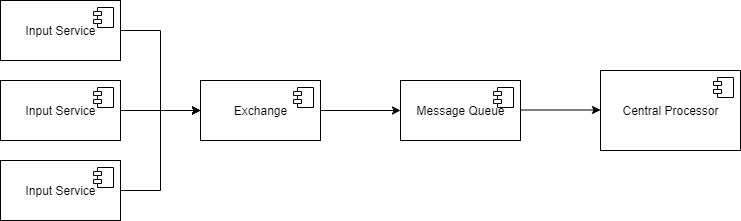

The diagram above was exported from draw.io. Its source (the exported page's mxGraphModel, read from the mxfile embedded in the PNG):
<mxGraphModel dx="1038" dy="580" grid="1" gridSize="10" guides="1" tooltips="1" connect="1" arrows="1" fold="1" page="1" pageScale="1" pageWidth="827" pageHeight="1169" math="0" shadow="0">
  <root>
    <mxCell id="0" />
    <mxCell id="1" parent="0" />
    <mxCell id="uU5Hvarb0Qnob3BqCYvF-21" style="edgeStyle=orthogonalEdgeStyle;rounded=0;orthogonalLoop=1;jettySize=auto;html=1;exitX=1;exitY=0.5;exitDx=0;exitDy=0;entryX=0;entryY=0.5;entryDx=0;entryDy=0;" edge="1" parent="1" source="uU5Hvarb0Qnob3BqCYvF-4" target="uU5Hvarb0Qnob3BqCYvF-18">
      <mxGeometry relative="1" as="geometry" />
    </mxCell>
    <mxCell id="uU5Hvarb0Qnob3BqCYvF-4" value="Input Service" style="html=1;dropTarget=0;" vertex="1" parent="1">
      <mxGeometry x="40" y="160" width="120" height="60" as="geometry" />
    </mxCell>
    <mxCell id="uU5Hvarb0Qnob3BqCYvF-5" value="" style="shape=module;jettyWidth=8;jettyHeight=4;" vertex="1" parent="uU5Hvarb0Qnob3BqCYvF-4">
      <mxGeometry x="1" width="20" height="20" relative="1" as="geometry">
        <mxPoint x="-27" y="7" as="offset" />
      </mxGeometry>
    </mxCell>
    <mxCell id="uU5Hvarb0Qnob3BqCYvF-8" value="Message Queue" style="html=1;dropTarget=0;" vertex="1" parent="1">
      <mxGeometry x="440" y="240" width="120" height="60" as="geometry" />
    </mxCell>
    <mxCell id="uU5Hvarb0Qnob3BqCYvF-9" value="" style="shape=module;jettyWidth=8;jettyHeight=4;" vertex="1" parent="uU5Hvarb0Qnob3BqCYvF-8">
      <mxGeometry x="1" width="20" height="20" relative="1" as="geometry">
        <mxPoint x="-27" y="7" as="offset" />
      </mxGeometry>
    </mxCell>
    <mxCell id="uU5Hvarb0Qnob3BqCYvF-10" value="Central Processor" style="html=1;dropTarget=0;" vertex="1" parent="1">
      <mxGeometry x="640" y="230" width="140" height="80" as="geometry" />
    </mxCell>
    <mxCell id="uU5Hvarb0Qnob3BqCYvF-11" value="" style="shape=module;jettyWidth=8;jettyHeight=4;" vertex="1" parent="uU5Hvarb0Qnob3BqCYvF-10">
      <mxGeometry x="1" width="20" height="20" relative="1" as="geometry">
        <mxPoint x="-27" y="7" as="offset" />
      </mxGeometry>
    </mxCell>
    <mxCell id="uU5Hvarb0Qnob3BqCYvF-23" style="edgeStyle=orthogonalEdgeStyle;rounded=0;orthogonalLoop=1;jettySize=auto;html=1;exitX=1;exitY=0.5;exitDx=0;exitDy=0;entryX=0;entryY=0.5;entryDx=0;entryDy=0;" edge="1" parent="1" source="uU5Hvarb0Qnob3BqCYvF-12" target="uU5Hvarb0Qnob3BqCYvF-18">
      <mxGeometry relative="1" as="geometry" />
    </mxCell>
    <mxCell id="uU5Hvarb0Qnob3BqCYvF-12" value="Input Service" style="html=1;dropTarget=0;" vertex="1" parent="1">
      <mxGeometry x="40" y="240" width="120" height="60" as="geometry" />
    </mxCell>
    <mxCell id="uU5Hvarb0Qnob3BqCYvF-13" value="" style="shape=module;jettyWidth=8;jettyHeight=4;" vertex="1" parent="uU5Hvarb0Qnob3BqCYvF-12">
      <mxGeometry x="1" width="20" height="20" relative="1" as="geometry">
        <mxPoint x="-27" y="7" as="offset" />
      </mxGeometry>
    </mxCell>
    <mxCell id="uU5Hvarb0Qnob3BqCYvF-25" style="edgeStyle=orthogonalEdgeStyle;rounded=0;orthogonalLoop=1;jettySize=auto;html=1;exitX=1;exitY=0.5;exitDx=0;exitDy=0;entryX=0;entryY=0.5;entryDx=0;entryDy=0;" edge="1" parent="1" source="uU5Hvarb0Qnob3BqCYvF-14" target="uU5Hvarb0Qnob3BqCYvF-18">
      <mxGeometry relative="1" as="geometry" />
    </mxCell>
    <mxCell id="uU5Hvarb0Qnob3BqCYvF-14" value="Input Service" style="html=1;dropTarget=0;" vertex="1" parent="1">
      <mxGeometry x="40" y="320" width="120" height="60" as="geometry" />
    </mxCell>
    <mxCell id="uU5Hvarb0Qnob3BqCYvF-15" value="" style="shape=module;jettyWidth=8;jettyHeight=4;" vertex="1" parent="uU5Hvarb0Qnob3BqCYvF-14">
      <mxGeometry x="1" width="20" height="20" relative="1" as="geometry">
        <mxPoint x="-27" y="7" as="offset" />
      </mxGeometry>
    </mxCell>
    <mxCell id="uU5Hvarb0Qnob3BqCYvF-18" value="Exchange" style="html=1;dropTarget=0;" vertex="1" parent="1">
      <mxGeometry x="240" y="240" width="120" height="60" as="geometry" />
    </mxCell>
    <mxCell id="uU5Hvarb0Qnob3BqCYvF-19" value="" style="shape=module;jettyWidth=8;jettyHeight=4;" vertex="1" parent="uU5Hvarb0Qnob3BqCYvF-18">
      <mxGeometry x="1" width="20" height="20" relative="1" as="geometry">
        <mxPoint x="-27" y="7" as="offset" />
      </mxGeometry>
    </mxCell>
    <mxCell id="uU5Hvarb0Qnob3BqCYvF-29" style="edgeStyle=orthogonalEdgeStyle;rounded=0;orthogonalLoop=1;jettySize=auto;html=1;" edge="1" parent="1">
      <mxGeometry relative="1" as="geometry">
        <mxPoint x="360" y="270" as="sourcePoint" />
        <mxPoint x="440" y="270" as="targetPoint" />
        <Array as="points">
          <mxPoint x="436" y="270" />
        </Array>
      </mxGeometry>
    </mxCell>
    <mxCell id="uU5Hvarb0Qnob3BqCYvF-30" style="edgeStyle=orthogonalEdgeStyle;rounded=0;orthogonalLoop=1;jettySize=auto;html=1;" edge="1" parent="1">
      <mxGeometry relative="1" as="geometry">
        <mxPoint x="560" y="269.5" as="sourcePoint" />
        <mxPoint x="640" y="269.5" as="targetPoint" />
        <Array as="points">
          <mxPoint x="636" y="269.5" />
        </Array>
      </mxGeometry>
    </mxCell>
  </root>
</mxGraphModel>